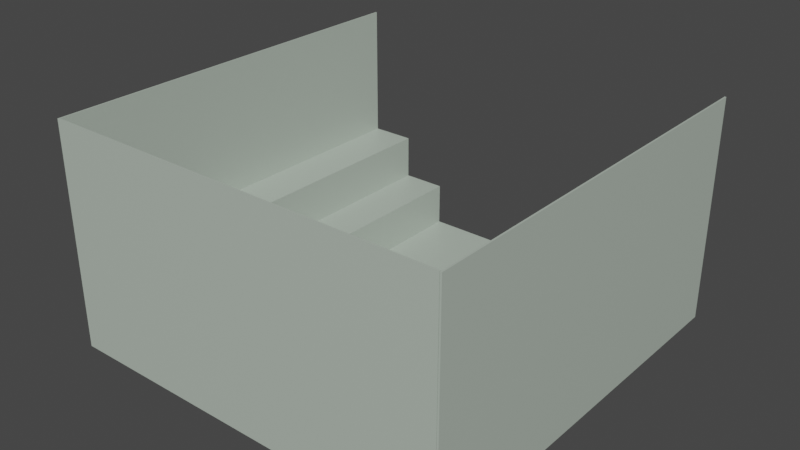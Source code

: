 # Source: World.blend  (saved by Blender 2.93.21; exported with 4.5.12 LTS)
import bpy
from mathutils import Matrix  # noqa: F401  (used for matrix-valued properties, if any)

bpy.ops.wm.read_factory_settings(use_empty=True)
scene = bpy.context.scene
scene.name = 'Scene'

# ---- collections
col_collection = bpy.data.collections.new('Collection'); scene.collection.children.link(col_collection)

# ---- materials (node trees are filled in below, after node groups)
mat_material = bpy.data.materials.new('Material')
mat_material.alpha_threshold = 0.0
mat_material.use_transparent_shadow = False
mat_material.line_color = (0.0, 0.0, 0.0, 1.0)
mat_material_001 = bpy.data.materials.new('Material.001')
mat_material_001.alpha_threshold = 0.0
mat_material_001.use_transparent_shadow = False
mat_material_001.line_color = (0.0, 0.0, 0.0, 1.0)
mat_material_002 = bpy.data.materials.new('Material.002')
mat_material_002.alpha_threshold = 0.0
mat_material_002.use_transparent_shadow = False
mat_material_002.line_color = (0.0, 0.0, 0.0, 1.0)
mat_material_003 = bpy.data.materials.new('Material.003')
mat_material_003.alpha_threshold = 0.0
mat_material_003.use_transparent_shadow = False
mat_material_003.line_color = (0.0, 0.0, 0.0, 1.0)
mat_material_006 = bpy.data.materials.new('Material.006')
mat_material_006.alpha_threshold = 0.0
mat_material_006.use_transparent_shadow = False
mat_material_006.line_color = (0.0, 0.0, 0.0, 1.0)
mat_material_005 = bpy.data.materials.new('Material.005')
mat_material_005.alpha_threshold = 0.0
mat_material_005.use_transparent_shadow = False
mat_material_005.line_color = (0.0, 0.0, 0.0, 1.0)
mat_material_004 = bpy.data.materials.new('Material.004')
mat_material_004.alpha_threshold = 0.0
mat_material_004.use_transparent_shadow = False
mat_material_004.line_color = (0.0, 0.0, 0.0, 1.0)
mat_material_009 = bpy.data.materials.new('Material.009')
mat_material_009.alpha_threshold = 0.0
mat_material_009.use_transparent_shadow = False
mat_material_009.line_color = (0.0, 0.0, 0.0, 1.0)
mat_material_007 = bpy.data.materials.new('Material.007')
mat_material_007.alpha_threshold = 0.0
mat_material_007.use_transparent_shadow = False
mat_material_007.line_color = (0.0, 0.0, 0.0, 1.0)
mat_material_010 = bpy.data.materials.new('Material.010')
mat_material_010.alpha_threshold = 0.0
mat_material_010.use_transparent_shadow = False
mat_material_010.line_color = (0.0, 0.0, 0.0, 1.0)
mat_material_011 = bpy.data.materials.new('Material.011')
mat_material_011.alpha_threshold = 0.0
mat_material_011.use_transparent_shadow = False
mat_material_011.line_color = (0.0, 0.0, 0.0, 1.0)
mat_material_012 = bpy.data.materials.new('Material.012')
mat_material_012.alpha_threshold = 0.0
mat_material_012.use_transparent_shadow = False
mat_material_012.line_color = (0.0, 0.0, 0.0, 1.0)
mat_material_013 = bpy.data.materials.new('Material.013')
mat_material_013.alpha_threshold = 0.0
mat_material_013.use_transparent_shadow = False
mat_material_013.line_color = (0.0, 0.0, 0.0, 1.0)

# ---- material node trees
mat_material.use_nodes = True; mat_material.node_tree.nodes.clear()
_N = mat_material.node_tree.nodes; _L = mat_material.node_tree.links
n0 = _N.new('ShaderNodeOutputMaterial'); n0.name = 'Material Output'; n0.location = (300, 300)
n1 = _N.new('ShaderNodeBsdfPrincipled'); n1.name = 'Principled BSDF'; n1.location = (10, 300)
n1.distribution = 'GGX'
n1.subsurface_method = 'BURLEY'
n1.inputs[0].default_value = (0.4621, 0.5333, 0.4621, 1.0)
n1.inputs[2].default_value = 0.4
n1.inputs[3].default_value = 1.45
n1.inputs[27].default_value = (0.0, 0.0, 0.0, 1.0)
n1.inputs[28].default_value = 1.0
_L.new(n1.outputs[0], n0.inputs[0])
n0.is_active_output = True
mat_material_001.use_nodes = True; mat_material_001.node_tree.nodes.clear()
_N = mat_material_001.node_tree.nodes; _L = mat_material_001.node_tree.links
n0 = _N.new('ShaderNodeOutputMaterial'); n0.name = 'Material Output'; n0.location = (300, 300)
n1 = _N.new('ShaderNodeBsdfPrincipled'); n1.name = 'Principled BSDF'; n1.location = (10, 300)
n1.distribution = 'GGX'
n1.subsurface_method = 'BURLEY'
n1.inputs[0].default_value = (0.4621, 0.5333, 0.4621, 1.0)
n1.inputs[2].default_value = 0.4
n1.inputs[3].default_value = 1.45
n1.inputs[27].default_value = (0.0, 0.0, 0.0, 1.0)
n1.inputs[28].default_value = 1.0
_L.new(n1.outputs[0], n0.inputs[0])
n0.is_active_output = True
mat_material_002.use_nodes = True; mat_material_002.node_tree.nodes.clear()
_N = mat_material_002.node_tree.nodes; _L = mat_material_002.node_tree.links
n0 = _N.new('ShaderNodeOutputMaterial'); n0.name = 'Material Output'; n0.location = (300, 300)
n1 = _N.new('ShaderNodeBsdfPrincipled'); n1.name = 'Principled BSDF'; n1.location = (10, 300)
n1.distribution = 'GGX'
n1.subsurface_method = 'BURLEY'
n1.inputs[0].default_value = (0.4621, 0.5333, 0.4621, 1.0)
n1.inputs[2].default_value = 0.4
n1.inputs[3].default_value = 1.45
n1.inputs[27].default_value = (0.0, 0.0, 0.0, 1.0)
n1.inputs[28].default_value = 1.0
_L.new(n1.outputs[0], n0.inputs[0])
n0.is_active_output = True
mat_material_003.use_nodes = True; mat_material_003.node_tree.nodes.clear()
_N = mat_material_003.node_tree.nodes; _L = mat_material_003.node_tree.links
n0 = _N.new('ShaderNodeOutputMaterial'); n0.name = 'Material Output'; n0.location = (300, 300)
n1 = _N.new('ShaderNodeBsdfPrincipled'); n1.name = 'Principled BSDF'; n1.location = (10, 300)
n1.distribution = 'GGX'
n1.subsurface_method = 'BURLEY'
n1.inputs[0].default_value = (0.4621, 0.5333, 0.4621, 1.0)
n1.inputs[2].default_value = 0.4
n1.inputs[3].default_value = 1.45
n1.inputs[27].default_value = (0.0, 0.0, 0.0, 1.0)
n1.inputs[28].default_value = 1.0
_L.new(n1.outputs[0], n0.inputs[0])
n0.is_active_output = True
mat_material_006.use_nodes = True; mat_material_006.node_tree.nodes.clear()
_N = mat_material_006.node_tree.nodes; _L = mat_material_006.node_tree.links
n0 = _N.new('ShaderNodeOutputMaterial'); n0.name = 'Material Output'; n0.location = (300, 300)
n1 = _N.new('ShaderNodeBsdfPrincipled'); n1.name = 'Principled BSDF'; n1.location = (10, 300)
n1.distribution = 'GGX'
n1.subsurface_method = 'BURLEY'
n1.inputs[0].default_value = (0.4621, 0.5333, 0.4621, 1.0)
n1.inputs[2].default_value = 0.4
n1.inputs[3].default_value = 1.45
n1.inputs[27].default_value = (0.0, 0.0, 0.0, 1.0)
n1.inputs[28].default_value = 1.0
_L.new(n1.outputs[0], n0.inputs[0])
n0.is_active_output = True
mat_material_005.use_nodes = True; mat_material_005.node_tree.nodes.clear()
_N = mat_material_005.node_tree.nodes; _L = mat_material_005.node_tree.links
n0 = _N.new('ShaderNodeOutputMaterial'); n0.name = 'Material Output'; n0.location = (300, 300)
n1 = _N.new('ShaderNodeBsdfPrincipled'); n1.name = 'Principled BSDF'; n1.location = (10, 300)
n1.distribution = 'GGX'
n1.subsurface_method = 'BURLEY'
n1.inputs[0].default_value = (0.4621, 0.5333, 0.4621, 1.0)
n1.inputs[2].default_value = 0.4
n1.inputs[3].default_value = 1.45
n1.inputs[27].default_value = (0.0, 0.0, 0.0, 1.0)
n1.inputs[28].default_value = 1.0
_L.new(n1.outputs[0], n0.inputs[0])
n0.is_active_output = True
mat_material_004.use_nodes = True; mat_material_004.node_tree.nodes.clear()
_N = mat_material_004.node_tree.nodes; _L = mat_material_004.node_tree.links
n0 = _N.new('ShaderNodeOutputMaterial'); n0.name = 'Material Output'; n0.location = (300, 300)
n1 = _N.new('ShaderNodeBsdfPrincipled'); n1.name = 'Principled BSDF'; n1.location = (10, 300)
n1.distribution = 'GGX'
n1.subsurface_method = 'BURLEY'
n1.inputs[0].default_value = (0.4621, 0.5333, 0.4621, 1.0)
n1.inputs[2].default_value = 0.4
n1.inputs[3].default_value = 1.45
n1.inputs[27].default_value = (0.0, 0.0, 0.0, 1.0)
n1.inputs[28].default_value = 1.0
_L.new(n1.outputs[0], n0.inputs[0])
n0.is_active_output = True
mat_material_009.use_nodes = True; mat_material_009.node_tree.nodes.clear()
_N = mat_material_009.node_tree.nodes; _L = mat_material_009.node_tree.links
n0 = _N.new('ShaderNodeOutputMaterial'); n0.name = 'Material Output'; n0.location = (300, 300)
n1 = _N.new('ShaderNodeBsdfPrincipled'); n1.name = 'Principled BSDF'; n1.location = (10, 300)
n1.distribution = 'GGX'
n1.subsurface_method = 'BURLEY'
n1.inputs[0].default_value = (0.000607, 0.7991, 0.0, 1.0)
n1.inputs[2].default_value = 0.4
n1.inputs[3].default_value = 1.45
n1.inputs[27].default_value = (0.0, 0.0, 0.0, 1.0)
n1.inputs[28].default_value = 1.0
_L.new(n1.outputs[0], n0.inputs[0])
n0.is_active_output = True
mat_material_007.use_nodes = True; mat_material_007.node_tree.nodes.clear()
_N = mat_material_007.node_tree.nodes; _L = mat_material_007.node_tree.links
n0 = _N.new('ShaderNodeOutputMaterial'); n0.name = 'Material Output'; n0.location = (300, 300)
n1 = _N.new('ShaderNodeBsdfPrincipled'); n1.name = 'Principled BSDF'; n1.location = (10, 300)
n1.distribution = 'GGX'
n1.subsurface_method = 'BURLEY'
n1.inputs[0].default_value = (0.4621, 0.5333, 0.4621, 1.0)
n1.inputs[2].default_value = 0.4
n1.inputs[3].default_value = 1.45
n1.inputs[27].default_value = (0.0, 0.0, 0.0, 1.0)
n1.inputs[28].default_value = 1.0
_L.new(n1.outputs[0], n0.inputs[0])
n0.is_active_output = True
mat_material_010.use_nodes = True; mat_material_010.node_tree.nodes.clear()
_N = mat_material_010.node_tree.nodes; _L = mat_material_010.node_tree.links
n0 = _N.new('ShaderNodeOutputMaterial'); n0.name = 'Material Output'; n0.location = (300, 300)
n1 = _N.new('ShaderNodeBsdfPrincipled'); n1.name = 'Principled BSDF'; n1.location = (10, 300)
n1.distribution = 'GGX'
n1.subsurface_method = 'BURLEY'
n1.inputs[0].default_value = (0.4621, 0.5333, 0.4621, 1.0)
n1.inputs[2].default_value = 0.4
n1.inputs[3].default_value = 1.45
n1.inputs[27].default_value = (0.0, 0.0, 0.0, 1.0)
n1.inputs[28].default_value = 1.0
_L.new(n1.outputs[0], n0.inputs[0])
n0.is_active_output = True
mat_material_011.use_nodes = True; mat_material_011.node_tree.nodes.clear()
_N = mat_material_011.node_tree.nodes; _L = mat_material_011.node_tree.links
n0 = _N.new('ShaderNodeOutputMaterial'); n0.name = 'Material Output'; n0.location = (300, 300)
n1 = _N.new('ShaderNodeBsdfPrincipled'); n1.name = 'Principled BSDF'; n1.location = (10, 300)
n1.distribution = 'GGX'
n1.subsurface_method = 'BURLEY'
n1.inputs[0].default_value = (0.4621, 0.5333, 0.4621, 1.0)
n1.inputs[2].default_value = 0.4
n1.inputs[3].default_value = 1.45
n1.inputs[27].default_value = (0.0, 0.0, 0.0, 1.0)
n1.inputs[28].default_value = 1.0
_L.new(n1.outputs[0], n0.inputs[0])
n0.is_active_output = True
mat_material_012.use_nodes = True; mat_material_012.node_tree.nodes.clear()
_N = mat_material_012.node_tree.nodes; _L = mat_material_012.node_tree.links
n0 = _N.new('ShaderNodeOutputMaterial'); n0.name = 'Material Output'; n0.location = (300, 300)
n1 = _N.new('ShaderNodeBsdfPrincipled'); n1.name = 'Principled BSDF'; n1.location = (10, 300)
n1.distribution = 'GGX'
n1.subsurface_method = 'BURLEY'
n1.inputs[0].default_value = (0.4621, 0.5333, 0.4621, 1.0)
n1.inputs[2].default_value = 0.4
n1.inputs[3].default_value = 1.45
n1.inputs[27].default_value = (0.0, 0.0, 0.0, 1.0)
n1.inputs[28].default_value = 1.0
_L.new(n1.outputs[0], n0.inputs[0])
n0.is_active_output = True
mat_material_013.use_nodes = True; mat_material_013.node_tree.nodes.clear()
_N = mat_material_013.node_tree.nodes; _L = mat_material_013.node_tree.links
n0 = _N.new('ShaderNodeOutputMaterial'); n0.name = 'Material Output'; n0.location = (300, 300)
n1 = _N.new('ShaderNodeBsdfPrincipled'); n1.name = 'Principled BSDF'; n1.location = (10, 300)
n1.distribution = 'GGX'
n1.subsurface_method = 'BURLEY'
n1.inputs[0].default_value = (0.4621, 0.5333, 0.4621, 1.0)
n1.inputs[2].default_value = 0.4
n1.inputs[3].default_value = 1.45
n1.inputs[27].default_value = (0.0, 0.0, 0.0, 1.0)
n1.inputs[28].default_value = 1.0
_L.new(n1.outputs[0], n0.inputs[0])
n0.is_active_output = True

# ---- world
world_world = bpy.data.worlds.new('World'); scene.world = world_world
world_world.use_nodes = True; world_world.node_tree.nodes.clear()
_N = world_world.node_tree.nodes; _L = world_world.node_tree.links
n0 = _N.new('ShaderNodeOutputWorld'); n0.name = 'World Output'; n0.location = (300, 300)
n1 = _N.new('ShaderNodeBackground'); n1.name = 'Background'; n1.location = (10, 300)
n1.inputs[0].default_value = (0.05088, 0.05088, 0.05088, 1.0)
_L.new(n1.outputs[0], n0.inputs[0])
n0.is_active_output = True
world_world.color = (0.05088, 0.05088, 0.05088)
world_world.use_sun_shadow = False
world_world.sun_shadow_jitter_overblur = 0.0

# ---- meshes
me_cube = bpy.data.meshes.new('Cube')
me_cube.from_pydata([(1.0, 1.0, 1.0), (1.0, 1.0, -1.0), (1.0, -16.77, 1.0), (1.0, -16.77, -1.0), (-1.0, 1.0, 1.0), (-1.0, 1.0, -1.0), (-1.0, -16.77, 1.0), (-1.0, -16.77, -1.0)], [], [(0, 4, 6, 2), (3, 2, 6, 7), (7, 6, 4, 5), (5, 1, 3, 7), (1, 0, 2, 3), (5, 4, 0, 1)])
_uv = me_cube.uv_layers.new(name='UVMap')
_uv.uv.foreach_set('vector', [0.625, 0.5, 0.875, 0.5, 0.875, 0.75, 0.625, 0.75, 0.375, 0.75, 0.625, 0.75, 0.625, 1.0, 0.375, 1.0, 0.375, 0.0, 0.625, 0.0, 0.625, 0.25, 0.375, 0.25, 0.125, 0.5, 0.375, 0.5, 0.375, 0.75, 0.125, 0.75, 0.375, 0.5, 0.625, 0.5, 0.625, 0.75, 0.375, 0.75, 0.375, 0.25, 0.625, 0.25, 0.625, 0.5, 0.375, 0.5])
me_cube.materials.append(mat_material)
me_cube.use_remesh_preserve_volume = False
me_cube.use_remesh_preserve_attributes = False
me_cube.use_mirror_vertex_groups = False
me_cube.update()
me_cube_001 = bpy.data.meshes.new('Cube.001')
me_cube_001.from_pydata([(1.0, 1.0, 1.0), (1.0, 1.0, -1.0), (1.0, -16.77, 1.0), (1.0, -16.77, -1.0), (-1.0, 1.0, 1.0), (-1.0, 1.0, -1.0), (-1.0, -16.77, 1.0), (-1.0, -16.77, -1.0)], [], [(0, 4, 6, 2), (3, 2, 6, 7), (7, 6, 4, 5), (5, 1, 3, 7), (1, 0, 2, 3), (5, 4, 0, 1)])
_uv = me_cube_001.uv_layers.new(name='UVMap')
_uv.uv.foreach_set('vector', [0.625, 0.5, 0.875, 0.5, 0.875, 0.75, 0.625, 0.75, 0.375, 0.75, 0.625, 0.75, 0.625, 1.0, 0.375, 1.0, 0.375, 0.0, 0.625, 0.0, 0.625, 0.25, 0.375, 0.25, 0.125, 0.5, 0.375, 0.5, 0.375, 0.75, 0.125, 0.75, 0.375, 0.5, 0.625, 0.5, 0.625, 0.75, 0.375, 0.75, 0.375, 0.25, 0.625, 0.25, 0.625, 0.5, 0.375, 0.5])
me_cube_001.materials.append(mat_material_001)
me_cube_001.use_remesh_preserve_volume = False
me_cube_001.use_remesh_preserve_attributes = False
me_cube_001.use_mirror_vertex_groups = False
me_cube_001.update()
me_cube_002 = bpy.data.meshes.new('Cube.002')
me_cube_002.from_pydata([(1.0, 1.0, 1.0), (1.0, 1.0, -1.0), (1.0, -16.77, 1.0), (1.0, -16.77, -1.0), (-1.0, 1.0, 1.0), (-1.0, 1.0, -1.0), (-1.0, -16.77, 1.0), (-1.0, -16.77, -1.0)], [], [(0, 4, 6, 2), (3, 2, 6, 7), (7, 6, 4, 5), (5, 1, 3, 7), (1, 0, 2, 3), (5, 4, 0, 1)])
_uv = me_cube_002.uv_layers.new(name='UVMap')
_uv.uv.foreach_set('vector', [0.625, 0.5, 0.875, 0.5, 0.875, 0.75, 0.625, 0.75, 0.375, 0.75, 0.625, 0.75, 0.625, 1.0, 0.375, 1.0, 0.375, 0.0, 0.625, 0.0, 0.625, 0.25, 0.375, 0.25, 0.125, 0.5, 0.375, 0.5, 0.375, 0.75, 0.125, 0.75, 0.375, 0.5, 0.625, 0.5, 0.625, 0.75, 0.375, 0.75, 0.375, 0.25, 0.625, 0.25, 0.625, 0.5, 0.375, 0.5])
me_cube_002.materials.append(mat_material_002)
me_cube_002.use_remesh_preserve_volume = False
me_cube_002.use_remesh_preserve_attributes = False
me_cube_002.use_mirror_vertex_groups = False
me_cube_002.update()
me_floor = bpy.data.meshes.new('Floor')
me_floor.from_pydata([(4.896, 8.887, 0.03452), (4.896, 8.887, -0.03452), (4.896, -8.887, 0.03452), (4.896, -8.887, -0.03452), (-4.896, 8.887, 0.03452), (-4.896, 8.887, -0.03452), (-4.896, -8.887, 0.03452), (-4.896, -8.887, -0.03452)], [], [(0, 4, 6, 2), (3, 2, 6, 7), (7, 6, 4, 5), (5, 1, 3, 7), (1, 0, 2, 3), (5, 4, 0, 1)])
_uv = me_floor.uv_layers.new(name='UVMap')
_uv.uv.foreach_set('vector', [0.625, 0.5, 0.875, 0.5, 0.875, 0.75, 0.625, 0.75, 0.375, 0.75, 0.625, 0.75, 0.625, 1.0, 0.375, 1.0, 0.375, 0.0, 0.625, 0.0, 0.625, 0.25, 0.375, 0.25, 0.125, 0.5, 0.375, 0.5, 0.375, 0.75, 0.125, 0.75, 0.375, 0.5, 0.625, 0.5, 0.625, 0.75, 0.375, 0.75, 0.375, 0.25, 0.625, 0.25, 0.625, 0.5, 0.375, 0.5])
me_floor.materials.append(mat_material_003)
me_floor.use_remesh_preserve_volume = False
me_floor.use_remesh_preserve_attributes = False
me_floor.use_mirror_vertex_groups = False
me_floor.update()
me_cube_006 = bpy.data.meshes.new('Cube.006')
me_cube_006.from_pydata([(1.0, 1.0, 1.0), (1.0, 1.0, -1.0), (1.0, -16.77, 1.0), (1.0, -16.77, -1.0), (-1.0, 1.0, 1.0), (-1.0, 1.0, -1.0), (-1.0, -16.77, 1.0), (-1.0, -16.77, -1.0)], [], [(0, 4, 6, 2), (3, 2, 6, 7), (7, 6, 4, 5), (5, 1, 3, 7), (1, 0, 2, 3), (5, 4, 0, 1)])
_uv = me_cube_006.uv_layers.new(name='UVMap')
_uv.uv.foreach_set('vector', [0.625, 0.5, 0.875, 0.5, 0.875, 0.75, 0.625, 0.75, 0.375, 0.75, 0.625, 0.75, 0.625, 1.0, 0.375, 1.0, 0.375, 0.0, 0.625, 0.0, 0.625, 0.25, 0.375, 0.25, 0.125, 0.5, 0.375, 0.5, 0.375, 0.75, 0.125, 0.75, 0.375, 0.5, 0.625, 0.5, 0.625, 0.75, 0.375, 0.75, 0.375, 0.25, 0.625, 0.25, 0.625, 0.5, 0.375, 0.5])
me_cube_006.materials.append(mat_material_006)
me_cube_006.use_remesh_preserve_volume = False
me_cube_006.use_remesh_preserve_attributes = False
me_cube_006.use_mirror_vertex_groups = False
me_cube_006.update()
me_cube_005 = bpy.data.meshes.new('Cube.005')
me_cube_005.from_pydata([(1.0, 1.0, 1.0), (1.0, 1.0, -1.0), (1.0, -16.77, 1.0), (1.0, -16.77, -1.0), (-1.0, 1.0, 1.0), (-1.0, 1.0, -1.0), (-1.0, -16.77, 1.0), (-1.0, -16.77, -1.0)], [], [(0, 4, 6, 2), (3, 2, 6, 7), (7, 6, 4, 5), (5, 1, 3, 7), (1, 0, 2, 3), (5, 4, 0, 1)])
_uv = me_cube_005.uv_layers.new(name='UVMap')
_uv.uv.foreach_set('vector', [0.625, 0.5, 0.875, 0.5, 0.875, 0.75, 0.625, 0.75, 0.375, 0.75, 0.625, 0.75, 0.625, 1.0, 0.375, 1.0, 0.375, 0.0, 0.625, 0.0, 0.625, 0.25, 0.375, 0.25, 0.125, 0.5, 0.375, 0.5, 0.375, 0.75, 0.125, 0.75, 0.375, 0.5, 0.625, 0.5, 0.625, 0.75, 0.375, 0.75, 0.375, 0.25, 0.625, 0.25, 0.625, 0.5, 0.375, 0.5])
me_cube_005.materials.append(mat_material_005)
me_cube_005.use_remesh_preserve_volume = False
me_cube_005.use_remesh_preserve_attributes = False
me_cube_005.use_mirror_vertex_groups = False
me_cube_005.update()
me_cube_004 = bpy.data.meshes.new('Cube.004')
me_cube_004.from_pydata([(1.0, 1.0, 1.0), (1.0, 1.0, -1.0), (1.0, -16.77, 1.0), (1.0, -16.77, -1.0), (-1.0, 1.0, 1.0), (-1.0, 1.0, -1.0), (-1.0, -16.77, 1.0), (-1.0, -16.77, -1.0)], [], [(0, 4, 6, 2), (3, 2, 6, 7), (7, 6, 4, 5), (5, 1, 3, 7), (1, 0, 2, 3), (5, 4, 0, 1)])
_uv = me_cube_004.uv_layers.new(name='UVMap')
_uv.uv.foreach_set('vector', [0.625, 0.5, 0.875, 0.5, 0.875, 0.75, 0.625, 0.75, 0.375, 0.75, 0.625, 0.75, 0.625, 1.0, 0.375, 1.0, 0.375, 0.0, 0.625, 0.0, 0.625, 0.25, 0.375, 0.25, 0.125, 0.5, 0.375, 0.5, 0.375, 0.75, 0.125, 0.75, 0.375, 0.5, 0.625, 0.5, 0.625, 0.75, 0.375, 0.75, 0.375, 0.25, 0.625, 0.25, 0.625, 0.5, 0.375, 0.5])
me_cube_004.materials.append(mat_material_004)
me_cube_004.use_remesh_preserve_volume = False
me_cube_004.use_remesh_preserve_attributes = False
me_cube_004.use_mirror_vertex_groups = False
me_cube_004.update()
me_cube_009 = bpy.data.meshes.new('Cube.009')
me_cube_009.from_pydata([(1.0, 1.0, 1.0), (1.0, 1.0, -1.0), (1.0, -16.77, 1.0), (1.0, -16.77, -1.0), (-1.0, 1.0, 1.0), (-1.0, 1.0, -1.0), (-1.0, -16.77, 1.0), (-1.0, -16.77, -1.0)], [], [(0, 4, 6, 2), (3, 2, 6, 7), (7, 6, 4, 5), (5, 1, 3, 7), (1, 0, 2, 3), (5, 4, 0, 1)])
_uv = me_cube_009.uv_layers.new(name='UVMap')
_uv.uv.foreach_set('vector', [0.625, 0.5, 0.875, 0.5, 0.875, 0.75, 0.625, 0.75, 0.375, 0.75, 0.625, 0.75, 0.625, 1.0, 0.375, 1.0, 0.375, 0.0, 0.625, 0.0, 0.625, 0.25, 0.375, 0.25, 0.125, 0.5, 0.375, 0.5, 0.375, 0.75, 0.125, 0.75, 0.375, 0.5, 0.625, 0.5, 0.625, 0.75, 0.375, 0.75, 0.375, 0.25, 0.625, 0.25, 0.625, 0.5, 0.375, 0.5])
me_cube_009.materials.append(mat_material_009)
me_cube_009.use_remesh_preserve_volume = False
me_cube_009.use_remesh_preserve_attributes = False
me_cube_009.use_mirror_vertex_groups = False
me_cube_009.update()
me_cube_007 = bpy.data.meshes.new('Cube.007')
me_cube_007.from_pydata([(1.0, 1.0, 1.0), (1.0, 1.0, -1.0), (1.0, -16.77, 1.0), (1.0, -16.77, -1.0), (-1.0, 1.0, 1.0), (-1.0, 1.0, -1.0), (-1.0, -16.77, 1.0), (-1.0, -16.77, -1.0)], [], [(0, 4, 6, 2), (3, 2, 6, 7), (7, 6, 4, 5), (5, 1, 3, 7), (1, 0, 2, 3), (5, 4, 0, 1)])
_uv = me_cube_007.uv_layers.new(name='UVMap')
_uv.uv.foreach_set('vector', [0.625, 0.5, 0.875, 0.5, 0.875, 0.75, 0.625, 0.75, 0.375, 0.75, 0.625, 0.75, 0.625, 1.0, 0.375, 1.0, 0.375, 0.0, 0.625, 0.0, 0.625, 0.25, 0.375, 0.25, 0.125, 0.5, 0.375, 0.5, 0.375, 0.75, 0.125, 0.75, 0.375, 0.5, 0.625, 0.5, 0.625, 0.75, 0.375, 0.75, 0.375, 0.25, 0.625, 0.25, 0.625, 0.5, 0.375, 0.5])
me_cube_007.materials.append(mat_material_007)
me_cube_007.use_remesh_preserve_volume = False
me_cube_007.use_remesh_preserve_attributes = False
me_cube_007.use_mirror_vertex_groups = False
me_cube_007.update()
me_cube_010 = bpy.data.meshes.new('Cube.010')
me_cube_010.from_pydata([(1.0, 1.0, 1.0), (1.0, 1.0, -1.0), (1.0, -16.77, 1.0), (1.0, -16.77, -1.0), (-1.0, 1.0, 1.0), (-1.0, 1.0, -1.0), (-1.0, -16.77, 1.0), (-1.0, -16.77, -1.0)], [], [(0, 4, 6, 2), (3, 2, 6, 7), (7, 6, 4, 5), (5, 1, 3, 7), (1, 0, 2, 3), (5, 4, 0, 1)])
_uv = me_cube_010.uv_layers.new(name='UVMap')
_uv.uv.foreach_set('vector', [0.625, 0.5, 0.875, 0.5, 0.875, 0.75, 0.625, 0.75, 0.375, 0.75, 0.625, 0.75, 0.625, 1.0, 0.375, 1.0, 0.375, 0.0, 0.625, 0.0, 0.625, 0.25, 0.375, 0.25, 0.125, 0.5, 0.375, 0.5, 0.375, 0.75, 0.125, 0.75, 0.375, 0.5, 0.625, 0.5, 0.625, 0.75, 0.375, 0.75, 0.375, 0.25, 0.625, 0.25, 0.625, 0.5, 0.375, 0.5])
me_cube_010.materials.append(mat_material_010)
me_cube_010.use_remesh_preserve_volume = False
me_cube_010.use_remesh_preserve_attributes = False
me_cube_010.use_mirror_vertex_groups = False
me_cube_010.update()
me_cube_011 = bpy.data.meshes.new('Cube.011')
me_cube_011.from_pydata([(5.0, -6.815, -0.931), (5.0, -6.815, -1.0), (5.0, -16.77, -0.931), (5.0, -16.77, -1.0), (-12.76, -6.815, -0.931), (-12.76, -6.815, -1.0), (-12.76, -16.77, -0.931), (-12.76, -16.77, -1.0)], [], [(0, 4, 6, 2), (3, 2, 6, 7), (7, 6, 4, 5), (5, 1, 3, 7), (1, 0, 2, 3), (5, 4, 0, 1)])
_uv = me_cube_011.uv_layers.new(name='UVMap')
_uv.uv.foreach_set('vector', [0.625, 0.5, 0.875, 0.5, 0.875, 0.75, 0.625, 0.75, 0.375, 0.75, 0.625, 0.75, 0.625, 1.0, 0.375, 1.0, 0.375, 0.0, 0.625, 0.0, 0.625, 0.25, 0.375, 0.25, 0.125, 0.5, 0.375, 0.5, 0.375, 0.75, 0.125, 0.75, 0.375, 0.5, 0.625, 0.5, 0.625, 0.75, 0.375, 0.75, 0.375, 0.25, 0.625, 0.25, 0.625, 0.5, 0.375, 0.5])
me_cube_011.materials.append(mat_material_011)
me_cube_011.use_remesh_preserve_volume = False
me_cube_011.use_remesh_preserve_attributes = False
me_cube_011.use_mirror_vertex_groups = False
me_cube_011.update()
me_cube_012 = bpy.data.meshes.new('Cube.012')
me_cube_012.from_pydata([(4.988, -6.815, -0.931), (4.988, -6.815, -1.0), (4.988, -16.77, -0.931), (4.988, -16.77, -1.0), (-12.86, -6.815, -0.9398), (-12.86, -6.815, -1.009), (-12.86, -16.77, -0.9398), (-12.86, -16.77, -1.009)], [], [(0, 4, 6, 2), (3, 2, 6, 7), (7, 6, 4, 5), (5, 1, 3, 7), (1, 0, 2, 3), (5, 4, 0, 1)])
_uv = me_cube_012.uv_layers.new(name='UVMap')
_uv.uv.foreach_set('vector', [0.625, 0.5, 0.875, 0.5, 0.875, 0.75, 0.625, 0.75, 0.375, 0.75, 0.625, 0.75, 0.625, 1.0, 0.375, 1.0, 0.375, 0.0, 0.625, 0.0, 0.625, 0.25, 0.375, 0.25, 0.125, 0.5, 0.375, 0.5, 0.375, 0.75, 0.125, 0.75, 0.375, 0.5, 0.625, 0.5, 0.625, 0.75, 0.375, 0.75, 0.375, 0.25, 0.625, 0.25, 0.625, 0.5, 0.375, 0.5])
me_cube_012.materials.append(mat_material_012)
me_cube_012.use_remesh_preserve_volume = False
me_cube_012.use_remesh_preserve_attributes = False
me_cube_012.use_mirror_vertex_groups = False
me_cube_012.update()
me_cube_013 = bpy.data.meshes.new('Cube.013')
me_cube_013.from_pydata([(5.0, -6.815, -0.931), (5.0, -6.815, -1.0), (5.0, -16.77, -0.931), (5.0, -16.77, -1.0), (-12.86, -6.815, -0.9398), (-12.86, -6.815, -1.009), (-12.86, -16.77, -0.9398), (-12.86, -16.77, -1.009)], [], [(0, 4, 6, 2), (3, 2, 6, 7), (7, 6, 4, 5), (5, 1, 3, 7), (1, 0, 2, 3), (5, 4, 0, 1)])
_uv = me_cube_013.uv_layers.new(name='UVMap')
_uv.uv.foreach_set('vector', [0.625, 0.5, 0.875, 0.5, 0.875, 0.75, 0.625, 0.75, 0.375, 0.75, 0.625, 0.75, 0.625, 1.0, 0.375, 1.0, 0.375, 0.0, 0.625, 0.0, 0.625, 0.25, 0.375, 0.25, 0.125, 0.5, 0.375, 0.5, 0.375, 0.75, 0.125, 0.75, 0.375, 0.5, 0.625, 0.5, 0.625, 0.75, 0.375, 0.75, 0.375, 0.25, 0.625, 0.25, 0.625, 0.5, 0.375, 0.5])
me_cube_013.materials.append(mat_material_013)
me_cube_013.use_remesh_preserve_volume = False
me_cube_013.use_remesh_preserve_attributes = False
me_cube_013.use_mirror_vertex_groups = False
me_cube_013.update()

# ---- objects
ob_leftinsidebench = bpy.data.objects.new('LeftInsideBench', me_cube)
ob_leftlowerbench = bpy.data.objects.new('LeftLowerBench', me_cube_001)
ob_leftupperbench = bpy.data.objects.new('LeftUpperBench', me_cube_002)
ob_floor = bpy.data.objects.new('Floor', me_floor)
ob_rightlowerbench = bpy.data.objects.new('RightLowerBench', me_cube_006)
ob_rightinsidebench = bpy.data.objects.new('RightInsideBench', me_cube_005)
ob_rightupperbench = bpy.data.objects.new('RightUpperBench', me_cube_004)
ob_backinsidebench = bpy.data.objects.new('BackInsideBench', me_cube_009)
ob_backupperbench = bpy.data.objects.new('BackUpperBench', me_cube_007)
ob_backlowerbench = bpy.data.objects.new('BackLowerBench', me_cube_010)
ob_backwall = bpy.data.objects.new('BackWall', me_cube_011)
ob_leftwall = bpy.data.objects.new('LeftWall', me_cube_012)
ob_rightwall = bpy.data.objects.new('RightWall', me_cube_013)

# ---- transforms, parenting, visibility, modifiers, constraints
ob_leftinsidebench.parent = ob_floor
ob_leftinsidebench.matrix_parent_inverse = Matrix(((4.903, -0.0, 0.0, 3.896), (-0.0, 4.903, -0.0, 7.887), (-0.0, -0.0, 4.903, 0.9655), (-0.0, 0.0, -0.0, 1.0)))
ob_leftinsidebench.location = (0.8122, 0.0, 0.0)
ob_leftinsidebench.scale = (0.204, 0.204, 0.204)
ob_leftinsidebench.lock_rotations_4d = False
ob_leftinsidebench.empty_display_type = 'ARROWS'
ob_leftinsidebench.lineart.crease_threshold = 0.0
ob_leftlowerbench.parent = ob_floor
ob_leftlowerbench.matrix_parent_inverse = Matrix(((4.903, -0.0, 0.0, 3.896), (-0.0, 4.903, -0.0, 7.887), (-0.0, -0.0, 4.903, 0.9655), (-0.0, 0.0, -0.0, 1.0)))
ob_leftlowerbench.location = (0.4032, 0.0, 0.0)
ob_leftlowerbench.scale = (0.204, 0.204, 0.204)
ob_leftlowerbench.lock_rotations_4d = False
ob_leftlowerbench.empty_display_type = 'ARROWS'
ob_leftlowerbench.lineart.crease_threshold = 0.0
ob_leftupperbench.parent = ob_floor
ob_leftupperbench.matrix_parent_inverse = Matrix(((4.903, -0.0, 0.0, 3.896), (-0.0, 4.903, -0.0, 7.887), (-0.0, -0.0, 4.903, 0.9655), (-0.0, 0.0, -0.0, 1.0)))
ob_leftupperbench.location = (0.8122, 0.0, 0.408)
ob_leftupperbench.scale = (0.204, 0.204, 0.204)
ob_leftupperbench.lock_rotations_4d = False
ob_leftupperbench.empty_display_type = 'ARROWS'
ob_leftupperbench.lineart.crease_threshold = 0.0
ob_floor.location = (0.0, 0.0, 0.0)
ob_floor.scale = (0.204, 0.204, 0.204)
ob_floor.lock_rotations_4d = False
ob_floor.empty_display_type = 'ARROWS'
ob_floor.lineart.crease_threshold = 0.0
ob_rightlowerbench.parent = ob_floor
ob_rightlowerbench.matrix_parent_inverse = Matrix(((4.903, -0.0, 0.0, 3.896), (-0.0, 4.903, -0.0, 7.887), (-0.0, -0.0, 4.903, 0.9655), (-0.0, 0.0, -0.0, 1.0)))
ob_rightlowerbench.location = (-1.994, 0.0, 0.0)
ob_rightlowerbench.scale = (0.204, 0.204, 0.204)
ob_rightlowerbench.lock_rotations_4d = False
ob_rightlowerbench.empty_display_type = 'ARROWS'
ob_rightlowerbench.lineart.crease_threshold = 0.0
ob_rightinsidebench.parent = ob_floor
ob_rightinsidebench.matrix_parent_inverse = Matrix(((4.903, -0.0, 0.0, 3.896), (-0.0, 4.903, -0.0, 7.887), (-0.0, -0.0, 4.903, 0.9655), (-0.0, 0.0, -0.0, 1.0)))
ob_rightinsidebench.location = (-2.403, 0.0, 0.0)
ob_rightinsidebench.scale = (0.204, 0.204, 0.204)
ob_rightinsidebench.lock_rotations_4d = False
ob_rightinsidebench.empty_display_type = 'ARROWS'
ob_rightinsidebench.lineart.crease_threshold = 0.0
ob_rightupperbench.parent = ob_floor
ob_rightupperbench.matrix_parent_inverse = Matrix(((4.903, -0.0, 0.0, 3.896), (-0.0, 4.903, -0.0, 7.887), (-0.0, -0.0, 4.903, 0.9655), (-0.0, 0.0, -0.0, 1.0)))
ob_rightupperbench.location = (-2.401, 0.0, 0.408)
ob_rightupperbench.scale = (0.204, 0.204, 0.204)
ob_rightupperbench.lock_rotations_4d = False
ob_rightupperbench.empty_display_type = 'ARROWS'
ob_rightupperbench.lineart.crease_threshold = 0.0
ob_backinsidebench.parent = ob_floor
ob_backinsidebench.matrix_parent_inverse = Matrix(((4.903, -0.0, 0.0, 3.896), (-0.0, 4.903, -0.0, 7.887), (-0.0, -0.0, 4.903, 0.9655), (-0.0, 0.0, -0.0, 1.0)))
ob_backinsidebench.location = (-2.4, -3.219, 0.0)
ob_backinsidebench.rotation_euler = (0.0, -0.0, 1.571)
ob_backinsidebench.scale = (0.204, 0.204, 0.204)
ob_backinsidebench.lock_rotations_4d = False
ob_backinsidebench.empty_display_type = 'ARROWS'
ob_backinsidebench.lineart.crease_threshold = 0.0
ob_backupperbench.parent = ob_floor
ob_backupperbench.matrix_parent_inverse = Matrix(((4.903, -0.0, 0.0, 3.896), (-0.0, 4.903, -0.0, 7.887), (-0.0, -0.0, 4.903, 0.9655), (-0.0, 0.0, -0.0, 1.0)))
ob_backupperbench.location = (-2.4, -3.219, 0.408)
ob_backupperbench.rotation_euler = (0.0, -0.0, 1.571)
ob_backupperbench.scale = (0.204, 0.204, 0.204)
ob_backupperbench.lock_rotations_4d = False
ob_backupperbench.empty_display_type = 'ARROWS'
ob_backupperbench.lineart.crease_threshold = 0.0
ob_backlowerbench.parent = ob_floor
ob_backlowerbench.matrix_parent_inverse = Matrix(((4.903, -0.0, 0.0, 3.896), (-0.0, 4.903, -0.0, 7.887), (-0.0, -0.0, 4.903, 0.9655), (-0.0, 0.0, -0.0, 1.0)))
ob_backlowerbench.location = (-2.4, -2.815, 0.0)
ob_backlowerbench.rotation_euler = (0.0, -0.0, 1.571)
ob_backlowerbench.scale = (0.204, 0.204, 0.204)
ob_backlowerbench.lock_rotations_4d = False
ob_backlowerbench.empty_display_type = 'ARROWS'
ob_backlowerbench.lineart.crease_threshold = 0.0
ob_backwall.parent = ob_floor
ob_backwall.matrix_parent_inverse = Matrix(((4.903, -0.0, 0.0, 3.896), (-0.0, 4.903, -0.0, 7.887), (-0.0, -0.0, 4.903, 0.9655), (-0.0, 0.0, -0.0, 1.0)))
ob_backwall.location = (-0.003925, -3.627, 3.218)
ob_backwall.rotation_euler = (1.571, -0.0, 0.0)
ob_backwall.scale = (0.204, 0.204, 0.204)
ob_backwall.lock_rotations_4d = False
ob_backwall.empty_display_type = 'ARROWS'
ob_backwall.lineart.crease_threshold = 0.0
ob_leftwall.parent = ob_floor
ob_leftwall.matrix_parent_inverse = Matrix(((4.903, -0.0, 0.0, 3.896), (-0.0, 4.903, -0.0, 7.887), (-0.0, -0.0, 4.903, 0.9655), (-0.0, 0.0, -0.0, 1.0)))
ob_leftwall.location = (1.226, -0.8134, 3.218)
ob_leftwall.rotation_euler = (1.571, -0.0, 1.571)
ob_leftwall.scale = (0.204, 0.204, 0.204)
ob_leftwall.lock_rotations_4d = False
ob_leftwall.empty_display_type = 'ARROWS'
ob_leftwall.lineart.crease_threshold = 0.0
ob_rightwall.parent = ob_floor
ob_rightwall.matrix_parent_inverse = Matrix(((4.903, -0.0, 0.0, 3.896), (-0.0, 4.903, -0.0, 7.887), (-0.0, -0.0, 4.903, 0.9655), (-0.0, 0.0, -0.0, 1.0)))
ob_rightwall.location = (-2.414, -0.8134, 3.218)
ob_rightwall.rotation_euler = (1.571, -0.0, 1.571)
ob_rightwall.scale = (0.204, 0.204, 0.204)
ob_rightwall.lock_rotations_4d = False
ob_rightwall.empty_display_type = 'ARROWS'
ob_rightwall.lineart.crease_threshold = 0.0

# ---- collection membership
col_collection.objects.link(ob_leftinsidebench)
col_collection.objects.link(ob_leftlowerbench)
col_collection.objects.link(ob_leftupperbench)
col_collection.objects.link(ob_floor)
col_collection.objects.link(ob_rightlowerbench)
col_collection.objects.link(ob_rightinsidebench)
col_collection.objects.link(ob_rightupperbench)
col_collection.objects.link(ob_backinsidebench)
col_collection.objects.link(ob_backupperbench)
col_collection.objects.link(ob_backlowerbench)
col_collection.objects.link(ob_backwall)
col_collection.objects.link(ob_leftwall)
col_collection.objects.link(ob_rightwall)

# ---- scene / render settings (as saved in the file)
scene.frame_start = 1; scene.frame_end = 250; scene.frame_set(10)
scene.render.engine = 'BLENDER_EEVEE_NEXT'
scene.render.image_settings.color_depth = '16'
scene.cycles.use_denoising = False
scene.cycles.samples = 128
scene.cycles.sampling_pattern = 'TABULATED_SOBOL'
scene.cycles.use_adaptive_sampling = False
scene.cycles.use_light_tree = False
scene.view_settings.view_transform = 'Filmic'
bpy.context.view_layer.update()

# ---- added for rendering (the .blend has no active camera and no usable light): camera, sun
cam_auto = bpy.data.cameras.new('AutoCamera')
cam_auto.lens = 50.0
cam_auto.sensor_width = 36.0
cam_auto.clip_end = 1000.0
ob_auto_camera = bpy.data.objects.new('AutoCamera', cam_auto)
scene.collection.objects.link(ob_auto_camera)
ob_auto_camera.location = (5.13503, -6.16505, 5.11463)
ob_auto_camera.rotation_euler = (1.09748, -7.21219e-08, 0.694738)
scene.camera = ob_auto_camera
light_auto_sun = bpy.data.lights.new('AutoSun', 'SUN')
light_auto_sun.energy = 3.0
light_auto_sun.angle = 0.0523599
ob_auto_sun = bpy.data.objects.new('AutoSun', light_auto_sun)
scene.collection.objects.link(ob_auto_sun)
ob_auto_sun.rotation_euler = (0.872665, 0.174533, 0.523599)
bpy.context.view_layer.update()
